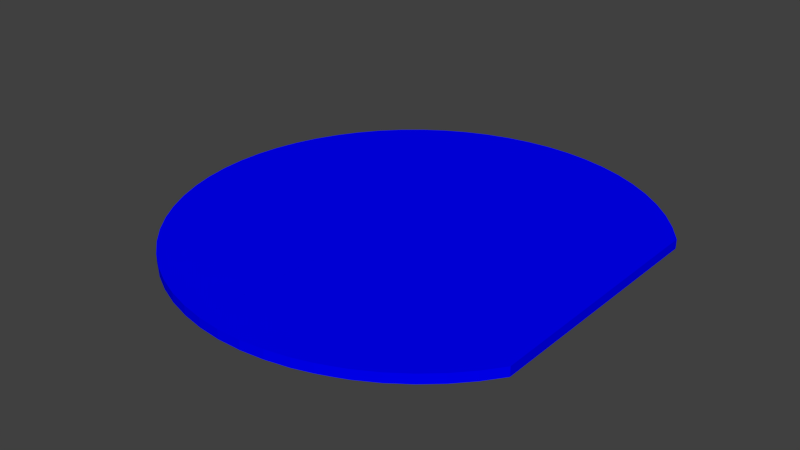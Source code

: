 # Source: plate_2_logo_b.blend  (saved by Blender 2.77.0; exported with 4.5.12 LTS)
import bpy
from mathutils import Matrix  # noqa: F401  (used for matrix-valued properties, if any)

bpy.ops.wm.read_factory_settings(use_empty=True)
scene = bpy.context.scene
scene.name = 'Scene'

# ---- collections
col_collection_1 = bpy.data.collections.new('Collection 1'); scene.collection.children.link(col_collection_1)

# ---- materials (node trees are filled in below, after node groups)
mat_plate_2_tga = bpy.data.materials.new('plate_2_tga')
mat_plate_2_tga.alpha_threshold = 0.0
mat_plate_2_tga.use_transparent_shadow = False
mat_plate_2_tga.diffuse_color = (0.0, 0.0, 1.0, 1.0)
mat_plate_2_tga.specular_color = (0.5, 0.5, 0.5)
mat_plate_2_tga.roughness = 0.5

# ---- material node trees

# ---- world
world_world = bpy.data.worlds.new('World'); scene.world = world_world
world_world.color = (0.05088, 0.05088, 0.05088)
world_world.use_sun_shadow = False
world_world.sun_shadow_jitter_overblur = 0.0
world_world.cycles.sampling_method = 'NONE'
world_world.cycles.sample_map_resolution = 256

# ---- meshes
me_mesh_geometry = bpy.data.meshes.new('Mesh-Geometry')
me_mesh_geometry.from_pydata([(-54.9, -142.0, -3.2), (-54.9, -142.0, 3.2), (-69.02, -134.3, 3.2), (-123.9, -77.26, -3.2), (-123.9, -77.26, 3.2), (-131.2, -62.54, 3.2), (-136.8, -47.55, -3.2), (-136.8, -47.55, 3.2), (-140.9, -31.93, 3.2), (-131.2, 62.54, -3.2), (-131.2, 62.54, 3.2), (-123.7, 77.57, 3.2), (-69.02, 134.3, -3.2), (-69.02, 134.3, 3.2), (-54.9, 142.0, 3.2), (144.2, 87.53, 3.2), (144.2, 87.53, -3.2), (134.6, 100.4, -3.2), (134.6, 100.4, 3.2), (123.7, 112.3, -3.2), (123.7, 112.3, 3.2), (111.7, 122.9, -3.2), (111.7, 122.9, 3.2), (104.3, 128.2, 3.2), (104.3, 128.2, -3.2), (98.84, 132.2, 3.2), (98.84, 132.2, -3.2), (86.47, 139.3, 3.2), (86.47, 139.3, -3.2), (84.74, 140.3, 3.2), (84.74, 140.3, -3.2), (76.95, 143.8, 3.2), (76.95, 143.8, -3.2), (70.07, 146.9, 3.2), (70.07, 146.9, -3.2), (67.26, 147.8, 3.2), (67.26, 147.8, -3.2), (64.95, 148.6, 3.2), (64.95, 148.6, -3.2), (57.73, 150.9, 3.2), (57.73, 150.9, -3.2), (54.8, 151.9, 3.2), (54.8, 151.9, -3.2), (45.03, 154.0, 3.2), (45.03, 154.0, -3.2), (39.11, 155.3, 3.2), (39.11, 155.3, -3.2), (29.16, 156.5, 3.2), (29.16, 156.5, -3.2), (23.14, 157.2, 3.2), (23.14, 157.2, -3.2), (19.63, 157.2, 3.2), (19.63, 157.2, -3.2), (7.003, 157.4, 3.2), (7.003, 157.4, -3.2), (-8.933, 155.9, 3.2), (-8.933, 155.9, -3.2), (-18.47, 154.0, 3.2), (-18.47, 154.0, -3.2), (-24.71, 152.8, 3.2), (-24.71, 152.8, -3.2), (-30.91, 150.9, 3.2), (-30.91, 150.9, -3.2), (-38.73, 148.6, 3.2), (-38.73, 148.6, -3.2), (-40.08, 148.2, 3.2), (-40.08, 148.2, -3.2), (-53.39, 142.6, 3.2), (-53.39, 142.6, -3.2), (-54.9, 142.0, -3.2), (-72.44, 131.9, 3.2), (-72.44, 131.9, -3.2), (-77.8, 128.2, 3.2), (-77.8, 128.2, -3.2), (-82.27, 125.2, 3.2), (-82.27, 125.2, -3.2), (-85.56, 122.4, 3.2), (-85.56, 122.4, -3.2), (-94.53, 114.8, 3.2), (-94.53, 114.8, -3.2), (-105.7, 103.2, -3.2), (-105.7, 103.2, 3.2), (-115.6, 90.54, -3.2), (-115.6, 90.54, 3.2), (-117.6, 87.27, 3.2), (-117.6, 87.27, -3.2), (-123.9, 77.26, -3.2), (-136.8, 47.55, 3.2), (-136.8, 47.55, -3.2), (-140.9, 31.93, -3.2), (-140.9, 31.93, 3.2), (-143.4, 16.05, -3.2), (-143.4, 16.05, 3.2), (-143.7, 9.525, 3.2), (-143.7, 9.525, -3.2), (-144.2, 1e-05, 3.2), (-144.2, 1e-05, -3.2), (-143.7, -9.525, 3.2), (-143.7, -9.525, -3.2), (-143.4, -16.05, 3.2), (-143.4, -16.05, -3.2), (-141.4, -28.58, 3.2), (-141.4, -28.58, -3.2), (-140.9, -31.93, -3.2), (-131.2, -62.54, -3.2), (-117.6, -87.27, 3.2), (-117.6, -87.27, -3.2), (-115.6, -90.54, 3.2), (-115.6, -90.54, -3.2), (-105.7, -103.2, -3.2), (-105.7, -103.2, 3.2), (-94.53, -114.8, -3.2), (-94.53, -114.8, 3.2), (-85.56, -122.4, 3.2), (-85.56, -122.4, -3.2), (-82.27, -125.2, 3.2), (-82.27, -125.2, -3.2), (-77.8, -128.2, 3.2), (-77.8, -128.2, -3.2), (-72.44, -131.9, 3.2), (-72.44, -131.9, -3.2), (-69.02, -134.3, -3.2), (-53.39, -142.6, 3.2), (-53.39, -142.6, -3.2), (-40.08, -148.2, 3.2), (-40.08, -148.2, -3.2), (-30.91, -150.9, 3.2), (-30.91, -150.9, -3.2), (-24.71, -152.8, 3.2), (-24.71, -152.8, -3.2), (-18.47, -154.0, 3.2), (-18.47, -154.0, -3.2), (-8.941, -155.9, 3.2), (-8.941, -155.9, -3.2), (-8.933, -155.9, 3.2), (-8.933, -155.9, -3.2), (7.003, -157.4, 3.2), (7.003, -157.4, -3.2), (19.63, -157.2, 3.2), (19.63, -157.2, -3.2), (23.14, -157.2, 3.2), (23.14, -157.2, -3.2), (29.16, -156.5, 3.2), (29.16, -156.5, -3.2), (39.11, -155.3, 3.2), (39.11, -155.3, -3.2), (45.03, -154.0, 3.2), (45.03, -154.0, -3.2), (54.8, -151.9, 3.2), (54.8, -151.9, -3.2), (57.73, -150.9, 3.2), (57.73, -150.9, -3.2), (67.26, -147.8, 3.2), (67.26, -147.8, -3.2), (76.95, -143.8, 3.2), (76.95, -143.8, -3.2), (84.74, -140.3, 3.2), (84.74, -140.3, -3.2), (86.47, -139.3, 3.2), (86.47, -139.3, -3.2), (98.84, -132.2, 3.2), (98.84, -132.2, -3.2), (104.3, -128.2, 3.2), (104.3, -128.2, -3.2), (111.7, -122.9, 3.2), (111.7, -122.9, -3.2), (123.7, -112.3, -3.2), (123.7, -112.3, 3.2), (134.6, -100.4, -3.2), (134.6, -100.4, 3.2), (144.2, -87.53, -3.2), (144.2, -87.53, 3.2), (144.2, 77.57, -3.2), (144.2, 77.57, 3.2), (144.2, 47.63, -3.2), (144.2, 47.63, 3.2), (144.2, 9.525, -3.2), (144.2, 9.525, 3.2), (144.2, -9.525, -3.2), (144.2, -9.525, 3.2), (144.2, -28.58, -3.2), (144.2, -28.58, 3.2), (144.2, -47.63, -3.2), (144.2, -47.63, 3.2), (144.2, -77.57, -3.2), (144.2, -77.57, 3.2), (-3.105, 10.64, 3.2), (-2.05, 8.828, -3.2)], [], [(2, 0, 1), (5, 3, 4), (8, 6, 7), (11, 9, 10), (14, 12, 13), (17, 15, 16), (18, 15, 17), (19, 18, 17), (20, 18, 19), (21, 20, 19), (22, 20, 21), (23, 22, 21), (24, 23, 21), (25, 23, 24), (26, 25, 24), (27, 25, 26), (28, 27, 26), (29, 27, 28), (30, 29, 28), (31, 29, 30), (32, 31, 30), (33, 31, 32), (34, 33, 32), (35, 33, 34), (36, 35, 34), (37, 35, 36), (38, 37, 36), (39, 37, 38), (40, 39, 38), (41, 39, 40), (42, 41, 40), (43, 41, 42), (44, 43, 42), (45, 43, 44), (46, 45, 44), (47, 45, 46), (48, 47, 46), (49, 47, 48), (50, 49, 48), (51, 49, 50), (52, 51, 50), (53, 51, 52), (54, 53, 52), (55, 53, 54), (56, 55, 54), (57, 55, 56), (58, 57, 56), (59, 57, 58), (60, 59, 58), (61, 59, 60), (62, 61, 60), (63, 61, 62), (64, 63, 62), (65, 63, 64), (66, 65, 64), (67, 65, 66), (68, 67, 66), (14, 67, 68), (69, 14, 68), (12, 14, 69), (70, 13, 12), (71, 70, 12), (72, 70, 71), (73, 72, 71), (74, 72, 73), (75, 74, 73), (76, 74, 75), (77, 76, 75), (78, 76, 77), (78, 77, 79), (80, 78, 79), (81, 78, 80), (82, 81, 80), (83, 81, 82), (84, 83, 82), (85, 84, 82), (11, 84, 85), (86, 11, 85), (9, 11, 86), (87, 10, 9), (88, 87, 9), (89, 87, 88), (90, 87, 89), (91, 90, 89), (92, 90, 91), (93, 92, 91), (94, 93, 91), (95, 93, 94), (96, 95, 94), (97, 95, 96), (98, 97, 96), (99, 97, 98), (100, 99, 98), (101, 99, 100), (102, 101, 100), (8, 101, 102), (103, 8, 102), (6, 8, 103), (5, 7, 6), (104, 5, 6), (3, 5, 104), (105, 4, 3), (106, 105, 3), (107, 105, 106), (107, 106, 108), (109, 107, 108), (110, 107, 109), (111, 110, 109), (112, 110, 111), (113, 112, 111), (114, 113, 111), (115, 113, 114), (116, 115, 114), (117, 115, 116), (118, 117, 116), (119, 117, 118), (120, 119, 118), (2, 119, 120), (121, 2, 120), (121, 0, 2), (1, 0, 122), (122, 0, 123), (124, 122, 123), (125, 124, 123), (126, 124, 125), (127, 126, 125), (128, 126, 127), (129, 128, 127), (130, 128, 129), (131, 130, 129), (132, 130, 131), (133, 132, 131), (134, 132, 133), (135, 134, 133), (136, 134, 135), (137, 136, 135), (138, 136, 137), (139, 138, 137), (140, 138, 139), (141, 140, 139), (142, 140, 141), (143, 142, 141), (144, 142, 143), (145, 144, 143), (146, 144, 145), (147, 146, 145), (148, 146, 147), (149, 148, 147), (150, 148, 149), (151, 150, 149), (152, 150, 151), (153, 152, 151), (156, 154, 155), (157, 156, 155), (158, 156, 157), (159, 158, 157), (160, 158, 159), (161, 160, 159), (162, 160, 161), (163, 162, 161), (164, 162, 163), (164, 163, 165), (166, 164, 165), (167, 164, 166), (168, 167, 166), (169, 167, 168), (170, 169, 168), (171, 169, 170), (172, 16, 15), (173, 172, 15), (174, 172, 173), (175, 174, 173), (176, 174, 175), (177, 176, 175), (178, 176, 177), (179, 178, 177), (180, 178, 179), (181, 180, 179), (182, 180, 181), (183, 182, 181), (184, 182, 183), (185, 184, 183), (170, 184, 185), (171, 170, 185), (84, 11, 186), (4, 105, 186), (186, 115, 117), (160, 162, 186), (158, 160, 186), (186, 117, 119), (2, 186, 119), (1, 186, 2), (5, 4, 186), (186, 101, 8), (7, 186, 8), (5, 186, 7), (99, 101, 186), (97, 99, 186), (90, 186, 87), (95, 97, 186), (93, 95, 186), (74, 76, 186), (72, 74, 186), (57, 186, 55), (59, 186, 57), (61, 186, 59), (63, 186, 61), (55, 186, 53), (51, 186, 49), (53, 186, 51), (47, 186, 45), (49, 186, 47), (43, 186, 41), (45, 186, 43), (39, 186, 37), (41, 186, 39), (186, 113, 115), (122, 186, 1), (106, 3, 187), (187, 46, 44), (42, 187, 44), (40, 187, 42), (38, 187, 40), (50, 48, 187), (52, 50, 187), (54, 52, 187), (56, 54, 187), (60, 58, 187), (62, 60, 187), (64, 62, 187), (75, 187, 77), (85, 187, 86), (187, 89, 88), (96, 94, 187), (98, 96, 187), (100, 98, 187), (100, 187, 102), (103, 102, 187), (6, 103, 187), (104, 187, 3), (6, 187, 104), (116, 114, 187), (118, 116, 187), (123, 0, 187), (187, 0, 121), (120, 187, 121), (118, 187, 120), (187, 163, 161), (58, 56, 187), (48, 46, 187), (159, 187, 161), (186, 112, 113), (186, 110, 112), (186, 107, 110), (186, 105, 107), (108, 106, 187), (109, 108, 187), (111, 109, 187), (114, 111, 187), (94, 91, 187), (91, 89, 187), (186, 92, 93), (186, 90, 92), (79, 77, 187), (80, 79, 187), (82, 80, 187), (85, 82, 187), (186, 83, 84), (186, 81, 83), (186, 78, 81), (186, 76, 78), (38, 36, 187), (66, 64, 187), (68, 66, 187), (186, 35, 37), (186, 70, 72), (186, 13, 70), (14, 13, 186), (67, 14, 186), (186, 65, 67), (186, 63, 65), (75, 73, 187), (73, 71, 187), (71, 12, 187), (187, 12, 69), (69, 68, 187), (125, 123, 187), (127, 125, 187), (186, 122, 124), (186, 124, 126), (154, 152, 155), (155, 152, 153), (165, 163, 187), (166, 165, 187), (168, 166, 187), (170, 168, 187), (184, 170, 187), (186, 171, 185), (186, 169, 171), (186, 167, 169), (186, 164, 167), (186, 162, 164), (159, 157, 187), (157, 155, 187), (186, 156, 158), (186, 154, 156), (155, 153, 187), (186, 152, 154), (151, 187, 153), (152, 186, 150), (151, 149, 187), (149, 147, 187), (186, 148, 150), (186, 146, 148), (147, 145, 187), (145, 143, 187), (186, 144, 146), (186, 142, 144), (143, 141, 187), (141, 139, 187), (186, 140, 142), (186, 138, 140), (137, 187, 139), (138, 186, 136), (137, 133, 187), (186, 134, 136), (131, 187, 133), (132, 186, 130), (131, 129, 187), (129, 127, 187), (186, 128, 130), (186, 126, 128), (11, 10, 186), (186, 10, 87), (88, 9, 187), (187, 9, 86), (24, 21, 187), (21, 19, 187), (19, 17, 187), (17, 16, 187), (187, 16, 172), (186, 22, 23), (186, 20, 22), (186, 18, 20), (186, 15, 18), (173, 15, 186), (172, 174, 187), (173, 186, 175), (187, 174, 176), (175, 186, 177), (187, 176, 178), (187, 178, 180), (177, 186, 179), (179, 186, 181), (187, 180, 182), (181, 186, 183), (187, 182, 184), (183, 186, 185), (26, 24, 187), (186, 23, 25), (186, 25, 27), (28, 26, 187), (186, 27, 29), (186, 29, 31), (186, 31, 33), (186, 33, 35), (30, 28, 187), (32, 30, 187), (34, 32, 187), (36, 34, 187)])
_uv = me_mesh_geometry.uv_layers.new(name='Mesh-Geometry-UV')
_uv.uv.foreach_set('vector', [0.381, 0.9563, 0.3648, 0.9629, 0.3647, 0.9564, 0.4785, 0.9558, 0.4619, 0.9623, 0.4619, 0.9558, 0.5108, 0.9557, 0.4946, 0.9621, 0.4945, 0.9557, 0.6237, 0.9556, 0.6071, 0.962, 0.6071, 0.9556, 0.7181, 0.9559, 0.7023, 0.9621, 0.7023, 0.9558, 0.9191, 0.9652, 0.9346, 0.9594, 0.9345, 0.9655, 0.9192, 0.9591, 0.9346, 0.9594, 0.9191, 0.9652, 0.9037, 0.9649, 0.9192, 0.9591, 0.9191, 0.9652, 0.9039, 0.9588, 0.9192, 0.9591, 0.9037, 0.9649, 0.8884, 0.9646, 0.9039, 0.9588, 0.9037, 0.9649, 0.8885, 0.9585, 0.9039, 0.9588, 0.8884, 0.9646, 0.8798, 0.9583, 0.8885, 0.9585, 0.8884, 0.9646, 0.8797, 0.9644, 0.8798, 0.9583, 0.8884, 0.9646, 0.8733, 0.9582, 0.8798, 0.9583, 0.8797, 0.9644, 0.8732, 0.9643, 0.8733, 0.9582, 0.8797, 0.9644, 0.8597, 0.9579, 0.8733, 0.9582, 0.8732, 0.9643, 0.8595, 0.964, 0.8597, 0.9579, 0.8732, 0.9643, 0.8577, 0.9579, 0.8597, 0.9579, 0.8595, 0.964, 0.8576, 0.964, 0.8577, 0.9579, 0.8595, 0.964, 0.8496, 0.9577, 0.8577, 0.9579, 0.8576, 0.964, 0.8495, 0.9638, 0.8496, 0.9577, 0.8576, 0.964, 0.8424, 0.9576, 0.8496, 0.9577, 0.8495, 0.9638, 0.8422, 0.9637, 0.8424, 0.9576, 0.8495, 0.9638, 0.8395, 0.9575, 0.8424, 0.9576, 0.8422, 0.9637, 0.8394, 0.9636, 0.8395, 0.9575, 0.8422, 0.9637, 0.8372, 0.9575, 0.8395, 0.9575, 0.8394, 0.9636, 0.8371, 0.9636, 0.8372, 0.9575, 0.8394, 0.9636, 0.8299, 0.9573, 0.8372, 0.9575, 0.8371, 0.9636, 0.8298, 0.9635, 0.8299, 0.9573, 0.8371, 0.9636, 0.827, 0.9573, 0.8299, 0.9573, 0.8298, 0.9635, 0.8268, 0.9634, 0.827, 0.9573, 0.8298, 0.9635, 0.8173, 0.9571, 0.827, 0.9573, 0.8268, 0.9634, 0.8172, 0.9633, 0.8173, 0.9571, 0.8268, 0.9634, 0.8115, 0.957, 0.8173, 0.9571, 0.8172, 0.9633, 0.8114, 0.9632, 0.8115, 0.957, 0.8172, 0.9633, 0.8019, 0.9569, 0.8115, 0.957, 0.8114, 0.9632, 0.8018, 0.9631, 0.8019, 0.9569, 0.8114, 0.9632, 0.796, 0.9568, 0.8019, 0.9569, 0.8018, 0.9631, 0.7959, 0.963, 0.796, 0.9568, 0.8018, 0.9631, 0.7926, 0.9567, 0.796, 0.9568, 0.7959, 0.963, 0.7926, 0.9629, 0.7926, 0.9567, 0.7959, 0.963, 0.7804, 0.9566, 0.7926, 0.9567, 0.7926, 0.9629, 0.7804, 0.9628, 0.7804, 0.9566, 0.7926, 0.9629, 0.765, 0.9564, 0.7804, 0.9566, 0.7804, 0.9628, 0.7649, 0.9626, 0.765, 0.9564, 0.7804, 0.9628, 0.7556, 0.9563, 0.765, 0.9564, 0.7649, 0.9626, 0.7555, 0.9625, 0.7556, 0.9563, 0.7649, 0.9626, 0.7494, 0.9562, 0.7556, 0.9563, 0.7555, 0.9625, 0.7493, 0.9624, 0.7494, 0.9562, 0.7555, 0.9625, 0.7431, 0.9562, 0.7494, 0.9562, 0.7493, 0.9624, 0.743, 0.9624, 0.7431, 0.9562, 0.7493, 0.9624, 0.7351, 0.9561, 0.7431, 0.9562, 0.743, 0.9624, 0.7351, 0.9623, 0.7351, 0.9561, 0.743, 0.9624, 0.7337, 0.9561, 0.7351, 0.9561, 0.7351, 0.9623, 0.7337, 0.9623, 0.7337, 0.9561, 0.7351, 0.9623, 0.7197, 0.956, 0.7337, 0.9561, 0.7337, 0.9623, 0.7196, 0.9622, 0.7197, 0.956, 0.7337, 0.9623, 0.7181, 0.9559, 0.7197, 0.956, 0.7196, 0.9622, 0.718, 0.9622, 0.7181, 0.9559, 0.7196, 0.9622, 0.7023, 0.9621, 0.7181, 0.9559, 0.718, 0.9622, 0.6983, 0.9558, 0.7023, 0.9558, 0.7023, 0.9621, 0.6982, 0.9621, 0.6983, 0.9558, 0.7023, 0.9621, 0.6919, 0.9558, 0.6983, 0.9558, 0.6982, 0.9621, 0.6919, 0.9621, 0.6919, 0.9558, 0.6982, 0.9621, 0.6866, 0.9558, 0.6919, 0.9558, 0.6919, 0.9621, 0.6865, 0.9621, 0.6866, 0.9558, 0.6919, 0.9621, 0.6823, 0.9557, 0.6866, 0.9558, 0.6865, 0.9621, 0.6823, 0.962, 0.6823, 0.9557, 0.6865, 0.9621, 0.6707, 0.9557, 0.6823, 0.9557, 0.6823, 0.962, 0.6707, 0.9557, 0.6823, 0.962, 0.6707, 0.962, 0.6548, 0.962, 0.6707, 0.9557, 0.6707, 0.962, 0.6548, 0.9557, 0.6707, 0.9557, 0.6548, 0.962, 0.6389, 0.962, 0.6548, 0.9557, 0.6548, 0.962, 0.6389, 0.9556, 0.6548, 0.9557, 0.6389, 0.962, 0.6351, 0.9556, 0.6389, 0.9556, 0.6389, 0.962, 0.6351, 0.962, 0.6351, 0.9556, 0.6389, 0.962, 0.6237, 0.9556, 0.6351, 0.9556, 0.6351, 0.962, 0.6234, 0.962, 0.6237, 0.9556, 0.6351, 0.962, 0.6071, 0.962, 0.6237, 0.9556, 0.6234, 0.962, 0.5911, 0.9556, 0.6071, 0.9556, 0.6071, 0.962, 0.5911, 0.962, 0.5911, 0.9556, 0.6071, 0.962, 0.5751, 0.962, 0.5911, 0.9556, 0.5911, 0.962, 0.5751, 0.9556, 0.5911, 0.9556, 0.5751, 0.962, 0.5591, 0.962, 0.5751, 0.9556, 0.5751, 0.962, 0.559, 0.9556, 0.5751, 0.9556, 0.5591, 0.962, 0.5525, 0.9556, 0.559, 0.9556, 0.5591, 0.962, 0.5525, 0.962, 0.5525, 0.9556, 0.5591, 0.962, 0.543, 0.9556, 0.5525, 0.9556, 0.5525, 0.962, 0.543, 0.962, 0.543, 0.9556, 0.5525, 0.962, 0.5334, 0.9556, 0.543, 0.9556, 0.543, 0.962, 0.5335, 0.962, 0.5334, 0.9556, 0.543, 0.962, 0.5269, 0.9556, 0.5334, 0.9556, 0.5335, 0.962, 0.5269, 0.962, 0.5269, 0.9556, 0.5335, 0.962, 0.5142, 0.9556, 0.5269, 0.9556, 0.5269, 0.962, 0.5142, 0.9621, 0.5142, 0.9556, 0.5269, 0.962, 0.5108, 0.9557, 0.5142, 0.9556, 0.5142, 0.9621, 0.5108, 0.9621, 0.5108, 0.9557, 0.5142, 0.9621, 0.4946, 0.9621, 0.5108, 0.9557, 0.5108, 0.9621, 0.4785, 0.9558, 0.4945, 0.9557, 0.4946, 0.9621, 0.4785, 0.9622, 0.4785, 0.9558, 0.4946, 0.9621, 0.4619, 0.9623, 0.4785, 0.9558, 0.4785, 0.9622, 0.45, 0.9559, 0.4619, 0.9558, 0.4619, 0.9623, 0.45, 0.9623, 0.45, 0.9559, 0.4619, 0.9623, 0.4461, 0.9559, 0.45, 0.9559, 0.45, 0.9623, 0.4461, 0.9559, 0.45, 0.9623, 0.4461, 0.9624, 0.4299, 0.9624, 0.4461, 0.9559, 0.4461, 0.9624, 0.4298, 0.956, 0.4461, 0.9559, 0.4299, 0.9624, 0.4136, 0.9625, 0.4298, 0.956, 0.4299, 0.9624, 0.4136, 0.956, 0.4298, 0.956, 0.4136, 0.9625, 0.4017, 0.9561, 0.4136, 0.956, 0.4136, 0.9625, 0.4017, 0.9626, 0.4017, 0.9561, 0.4136, 0.9625, 0.3973, 0.9561, 0.4017, 0.9561, 0.4017, 0.9626, 0.3974, 0.9626, 0.3973, 0.9561, 0.4017, 0.9626, 0.3918, 0.9562, 0.3973, 0.9561, 0.3974, 0.9626, 0.3919, 0.9627, 0.3918, 0.9562, 0.3974, 0.9626, 0.3852, 0.9562, 0.3918, 0.9562, 0.3919, 0.9627, 0.3853, 0.9627, 0.3852, 0.9562, 0.3919, 0.9627, 0.381, 0.9563, 0.3852, 0.9562, 0.3853, 0.9627, 0.3811, 0.9628, 0.381, 0.9563, 0.3853, 0.9627, 0.3811, 0.9628, 0.3648, 0.9629, 0.381, 0.9563, 0.3647, 0.9564, 0.3648, 0.9629, 0.363, 0.9564, 0.363, 0.9564, 0.3648, 0.9629, 0.3631, 0.9629, 0.3484, 0.9565, 0.363, 0.9564, 0.3631, 0.9629, 0.3484, 0.963, 0.3484, 0.9565, 0.3631, 0.9629, 0.3386, 0.9566, 0.3484, 0.9565, 0.3484, 0.963, 0.3387, 0.9631, 0.3386, 0.9566, 0.3484, 0.963, 0.332, 0.9567, 0.3386, 0.9566, 0.3387, 0.9631, 0.3321, 0.9632, 0.332, 0.9567, 0.3387, 0.9631, 0.3256, 0.9568, 0.332, 0.9567, 0.3321, 0.9632, 0.3256, 0.9633, 0.3256, 0.9568, 0.3321, 0.9632, 0.3157, 0.9569, 0.3256, 0.9568, 0.3256, 0.9633, 0.3158, 0.9634, 0.3157, 0.9569, 0.3256, 0.9633, 0.3148, 0.9569, 0.3157, 0.9569, 0.3158, 0.9634, 0.3149, 0.9635, 0.3148, 0.9569, 0.3158, 0.9634, 0.2985, 0.9571, 0.3148, 0.9569, 0.3149, 0.9635, 0.2986, 0.9637, 0.2985, 0.9571, 0.3149, 0.9635, 0.2856, 0.9573, 0.2985, 0.9571, 0.2986, 0.9637, 0.2857, 0.9639, 0.2856, 0.9573, 0.2986, 0.9637, 0.2821, 0.9574, 0.2856, 0.9573, 0.2857, 0.9639, 0.2822, 0.9639, 0.2821, 0.9574, 0.2857, 0.9639, 0.2759, 0.9575, 0.2821, 0.9574, 0.2822, 0.9639, 0.276, 0.964, 0.2759, 0.9575, 0.2822, 0.9639, 0.2656, 0.9576, 0.2759, 0.9575, 0.276, 0.964, 0.2657, 0.9642, 0.2656, 0.9576, 0.276, 0.964, 0.2594, 0.9577, 0.2656, 0.9576, 0.2657, 0.9642, 0.2595, 0.9643, 0.2594, 0.9577, 0.2657, 0.9642, 0.2492, 0.9579, 0.2594, 0.9577, 0.2595, 0.9643, 0.2493, 0.9644, 0.2492, 0.9579, 0.2595, 0.9643, 0.246, 0.9579, 0.2492, 0.9579, 0.2493, 0.9644, 0.2461, 0.9645, 0.246, 0.9579, 0.2493, 0.9644, 0.2357, 0.9581, 0.246, 0.9579, 0.2461, 0.9645, 0.2359, 0.9647, 0.2357, 0.9581, 0.2461, 0.9645, 0.2163, 0.9584, 0.225, 0.9583, 0.2251, 0.9648, 0.2164, 0.965, 0.2163, 0.9584, 0.2251, 0.9648, 0.2142, 0.9585, 0.2163, 0.9584, 0.2164, 0.965, 0.2143, 0.965, 0.2142, 0.9585, 0.2164, 0.965, 0.1996, 0.9587, 0.2142, 0.9585, 0.2143, 0.965, 0.1997, 0.9653, 0.1996, 0.9587, 0.2143, 0.965, 0.1926, 0.9589, 0.1996, 0.9587, 0.1997, 0.9653, 0.1927, 0.9654, 0.1926, 0.9589, 0.1997, 0.9653, 0.1833, 0.959, 0.1926, 0.9589, 0.1927, 0.9654, 0.1833, 0.959, 0.1927, 0.9654, 0.1834, 0.9656, 0.1669, 0.9659, 0.1833, 0.959, 0.1834, 0.9656, 0.1668, 0.9593, 0.1833, 0.959, 0.1669, 0.9659, 0.1504, 0.9662, 0.1668, 0.9593, 0.1669, 0.9659, 0.1503, 0.9596, 0.1668, 0.9593, 0.1504, 0.9662, 0.1339, 0.9665, 0.1503, 0.9596, 0.1504, 0.9662, 0.1338, 0.9599, 0.1503, 0.9596, 0.1339, 0.9665, 0.3866, 0.9665, 0.4018, 0.9665, 0.4018, 0.9763, 0.3866, 0.9763, 0.3866, 0.9665, 0.4018, 0.9763, 0.3407, 0.9665, 0.3866, 0.9665, 0.3866, 0.9763, 0.3407, 0.9763, 0.3407, 0.9665, 0.3866, 0.9763, 0.2824, 0.9665, 0.3407, 0.9665, 0.3407, 0.9763, 0.2824, 0.9763, 0.2824, 0.9665, 0.3407, 0.9763, 0.2532, 0.9665, 0.2824, 0.9665, 0.2824, 0.9763, 0.2532, 0.9763, 0.2532, 0.9665, 0.2824, 0.9763, 0.2241, 0.9665, 0.2532, 0.9665, 0.2532, 0.9763, 0.2241, 0.9763, 0.2241, 0.9665, 0.2532, 0.9763, 0.1949, 0.9665, 0.2241, 0.9665, 0.2241, 0.9763, 0.1949, 0.9763, 0.1949, 0.9665, 0.2241, 0.9763, 0.149, 0.9665, 0.1949, 0.9665, 0.1949, 0.9763, 0.149, 0.9763, 0.149, 0.9665, 0.1949, 0.9763, 0.1338, 0.9665, 0.149, 0.9665, 0.149, 0.9763, 0.1338, 0.9763, 0.1338, 0.9665, 0.149, 0.9763, 0.04922, 0.4188, 0.03891, 0.4024, 0.2427, 0.2893, 0.03857, 0.1408, 0.04922, 0.1239, 0.2427, 0.2893, 0.2427, 0.2893, 0.109, 0.05979, 0.1165, 0.05462, 0.415, 0.04792, 0.4243, 0.05462, 0.2427, 0.2893, 0.3941, 0.03586, 0.415, 0.04792, 0.2427, 0.2893, 0.2427, 0.2893, 0.1165, 0.05462, 0.1256, 0.0484, 0.1314, 0.04444, 0.2427, 0.2893, 0.1256, 0.0484, 0.1552, 0.03144, 0.2427, 0.2893, 0.1314, 0.04444, 0.02619, 0.1656, 0.03857, 0.1408, 0.2427, 0.2893, 0.2427, 0.2893, 0.00896, 0.223, 0.00984, 0.2174, 0.01674, 0.191, 0.2427, 0.2893, 0.00984, 0.2174, 0.02619, 0.1656, 0.2427, 0.2893, 0.01674, 0.191, 0.0057, 0.2442, 0.00896, 0.223, 0.2427, 0.2893, 0.00513, 0.2552, 0.0057, 0.2442, 0.2427, 0.2893, 0.00984, 0.3253, 0.2427, 0.2893, 0.01674, 0.3517, 0.00431, 0.2713, 0.00513, 0.2552, 0.2427, 0.2893, 0.00513, 0.2874, 0.00431, 0.2713, 0.2427, 0.2893, 0.109, 0.4829, 0.1034, 0.4782, 0.2427, 0.2893, 0.1165, 0.488, 0.109, 0.4829, 0.2427, 0.2893, 0.2168, 0.5317, 0.2427, 0.2893, 0.2329, 0.5348, 0.2062, 0.5296, 0.2427, 0.2893, 0.2168, 0.5317, 0.1957, 0.5264, 0.2427, 0.2893, 0.2062, 0.5296, 0.1825, 0.5224, 0.2427, 0.2893, 0.1957, 0.5264, 0.2329, 0.5348, 0.2427, 0.2893, 0.2598, 0.5372, 0.2812, 0.537, 0.2427, 0.2893, 0.2871, 0.5369, 0.2598, 0.5372, 0.2427, 0.2893, 0.2812, 0.537, 0.2973, 0.5358, 0.2427, 0.2893, 0.3141, 0.5339, 0.2871, 0.5369, 0.2427, 0.2893, 0.2973, 0.5358, 0.3241, 0.5317, 0.2427, 0.2893, 0.3406, 0.528, 0.3141, 0.5339, 0.2427, 0.2893, 0.3241, 0.5317, 0.3456, 0.5264, 0.2427, 0.2893, 0.3577, 0.5224, 0.3406, 0.528, 0.2427, 0.2893, 0.3456, 0.5264, 0.2427, 0.2893, 0.1034, 0.0645, 0.109, 0.05979, 0.1578, 0.03037, 0.2427, 0.2893, 0.1552, 0.03144, 0.5487, 0.1239, 0.5381, 0.1408, 0.7441, 0.2862, 0.7441, 0.2862, 0.8136, 0.5339, 0.8236, 0.5317, 0.8401, 0.528, 0.7441, 0.2862, 0.8236, 0.5317, 0.8451, 0.5264, 0.7441, 0.2862, 0.8401, 0.528, 0.8573, 0.5224, 0.7441, 0.2862, 0.8451, 0.5264, 0.7866, 0.5369, 0.7968, 0.5358, 0.7441, 0.2862, 0.7807, 0.537, 0.7866, 0.5369, 0.7441, 0.2862, 0.7593, 0.5372, 0.7807, 0.537, 0.7441, 0.2862, 0.7324, 0.5348, 0.7593, 0.5372, 0.7441, 0.2862, 0.7058, 0.5296, 0.7163, 0.5317, 0.7441, 0.2862, 0.6953, 0.5264, 0.7058, 0.5296, 0.7441, 0.2862, 0.682, 0.5224, 0.6953, 0.5264, 0.7441, 0.2862, 0.6085, 0.4829, 0.7441, 0.2862, 0.6029, 0.4782, 0.5487, 0.4188, 0.7441, 0.2862, 0.5381, 0.4019, 0.7441, 0.2862, 0.5094, 0.3253, 0.5163, 0.3517, 0.5038, 0.2713, 0.5046, 0.2874, 0.7441, 0.2862, 0.5046, 0.2552, 0.5038, 0.2713, 0.7441, 0.2862, 0.5052, 0.2442, 0.5046, 0.2552, 0.7441, 0.2862, 0.5052, 0.2442, 0.7441, 0.2862, 0.5085, 0.223, 0.5094, 0.2174, 0.5085, 0.223, 0.7441, 0.2862, 0.5163, 0.191, 0.5094, 0.2174, 0.7441, 0.2862, 0.5257, 0.1656, 0.7441, 0.2862, 0.5381, 0.1408, 0.5163, 0.191, 0.7441, 0.2862, 0.5257, 0.1656, 0.6085, 0.05979, 0.6029, 0.0645, 0.7441, 0.2862, 0.616, 0.05462, 0.6085, 0.05979, 0.7441, 0.2862, 0.6573, 0.03037, 0.6547, 0.03144, 0.7441, 0.2862, 0.7441, 0.2862, 0.6547, 0.03144, 0.6309, 0.04444, 0.6251, 0.0484, 0.7441, 0.2862, 0.6309, 0.04444, 0.616, 0.05462, 0.7441, 0.2862, 0.6251, 0.0484, 0.7441, 0.2862, 0.9238, 0.05462, 0.9145, 0.04792, 0.7163, 0.5317, 0.7324, 0.5348, 0.7441, 0.2862, 0.7968, 0.5358, 0.8136, 0.5339, 0.7441, 0.2862, 0.8936, 0.03586, 0.7441, 0.2862, 0.9145, 0.04792, 0.2427, 0.2893, 0.08824, 0.07735, 0.1034, 0.0645, 0.2427, 0.2893, 0.06942, 0.09693, 0.08824, 0.07735, 0.2427, 0.2893, 0.0527, 0.1183, 0.06942, 0.09693, 0.2427, 0.2893, 0.04922, 0.1239, 0.0527, 0.1183, 0.5522, 0.1183, 0.5487, 0.1239, 0.7441, 0.2862, 0.5689, 0.09693, 0.5522, 0.1183, 0.7441, 0.2862, 0.5878, 0.07735, 0.5689, 0.09693, 0.7441, 0.2862, 0.6029, 0.0645, 0.5878, 0.07735, 0.7441, 0.2862, 0.5046, 0.2874, 0.5052, 0.2984, 0.7441, 0.2862, 0.5052, 0.2984, 0.5094, 0.3253, 0.7441, 0.2862, 0.2427, 0.2893, 0.0057, 0.2984, 0.00513, 0.2874, 0.2427, 0.2893, 0.00984, 0.3253, 0.0057, 0.2984, 0.5878, 0.4653, 0.6029, 0.4782, 0.7441, 0.2862, 0.5689, 0.4457, 0.5878, 0.4653, 0.7441, 0.2862, 0.5522, 0.4243, 0.5689, 0.4457, 0.7441, 0.2862, 0.5487, 0.4188, 0.5522, 0.4243, 0.7441, 0.2862, 0.2427, 0.2893, 0.0527, 0.4243, 0.04922, 0.4188, 0.2427, 0.2893, 0.06942, 0.4457, 0.0527, 0.4243, 0.2427, 0.2893, 0.08824, 0.4653, 0.06942, 0.4457, 0.2427, 0.2893, 0.1034, 0.4782, 0.08824, 0.4653, 0.8573, 0.5224, 0.8612, 0.5211, 0.7441, 0.2862, 0.6798, 0.5217, 0.682, 0.5224, 0.7441, 0.2862, 0.6573, 0.5123, 0.6798, 0.5217, 0.7441, 0.2862, 0.2427, 0.2893, 0.3616, 0.5211, 0.3577, 0.5224, 0.2427, 0.2893, 0.1256, 0.4942, 0.1165, 0.488, 0.2427, 0.2893, 0.1314, 0.4982, 0.1256, 0.4942, 0.1552, 0.5112, 0.1314, 0.4982, 0.2427, 0.2893, 0.1578, 0.5123, 0.1552, 0.5112, 0.2427, 0.2893, 0.2427, 0.2893, 0.1803, 0.5217, 0.1578, 0.5123, 0.2427, 0.2893, 0.1825, 0.5224, 0.1803, 0.5217, 0.6085, 0.4829, 0.616, 0.488, 0.7441, 0.2862, 0.616, 0.488, 0.6251, 0.4942, 0.7441, 0.2862, 0.6251, 0.4942, 0.6309, 0.4982, 0.7441, 0.2862, 0.7441, 0.2862, 0.6309, 0.4982, 0.6547, 0.5112, 0.6547, 0.5112, 0.6573, 0.5123, 0.7441, 0.2862, 0.6798, 0.02095, 0.6573, 0.03037, 0.7441, 0.2862, 0.6953, 0.01625, 0.6798, 0.02095, 0.7441, 0.2862, 0.2427, 0.2893, 0.1578, 0.03037, 0.1803, 0.02095, 0.2427, 0.2893, 0.1803, 0.02095, 0.1957, 0.01625, 0.225, 0.9583, 0.2357, 0.9581, 0.2251, 0.9648, 0.2251, 0.9648, 0.2357, 0.9581, 0.2359, 0.9647, 0.9363, 0.06359, 0.9238, 0.05462, 0.7441, 0.2862, 0.9566, 0.08162, 0.9363, 0.06359, 0.7441, 0.2862, 0.975, 0.1016, 0.9566, 0.08162, 0.7441, 0.2862, 0.9912, 0.1234, 0.975, 0.1016, 0.7441, 0.2862, 0.9912, 0.1402, 0.9912, 0.1234, 0.7441, 0.2862, 0.2427, 0.2893, 0.4917, 0.1234, 0.4917, 0.1402, 0.2427, 0.2893, 0.4754, 0.1016, 0.4917, 0.1234, 0.2427, 0.2893, 0.4571, 0.08162, 0.4754, 0.1016, 0.2427, 0.2893, 0.4368, 0.06359, 0.4571, 0.08162, 0.2427, 0.2893, 0.4243, 0.05462, 0.4368, 0.06359, 0.8936, 0.03586, 0.8907, 0.03418, 0.7441, 0.2862, 0.8907, 0.03418, 0.8776, 0.0283, 0.7441, 0.2862, 0.2427, 0.2893, 0.3912, 0.03418, 0.3941, 0.03586, 0.2427, 0.2893, 0.378, 0.0283, 0.3912, 0.03418, 0.8776, 0.0283, 0.8612, 0.02154, 0.7441, 0.2862, 0.2427, 0.2893, 0.3616, 0.02154, 0.378, 0.0283, 0.8451, 0.01625, 0.7441, 0.2862, 0.8612, 0.02154, 0.3616, 0.02154, 0.2427, 0.2893, 0.3456, 0.01625, 0.8451, 0.01625, 0.8401, 0.01462, 0.7441, 0.2862, 0.8401, 0.01462, 0.8236, 0.011, 0.7441, 0.2862, 0.2427, 0.2893, 0.3406, 0.01462, 0.3456, 0.01625, 0.2427, 0.2893, 0.3241, 0.011, 0.3406, 0.01462, 0.8236, 0.011, 0.8136, 0.0088, 0.7441, 0.2862, 0.8136, 0.0088, 0.7968, 0.00689, 0.7441, 0.2862, 0.2427, 0.2893, 0.3141, 0.0088, 0.3241, 0.011, 0.2427, 0.2893, 0.2973, 0.00689, 0.3141, 0.0088, 0.7968, 0.00689, 0.7866, 0.00572, 0.7441, 0.2862, 0.7866, 0.00572, 0.7807, 0.00566, 0.7441, 0.2862, 0.2427, 0.2893, 0.2871, 0.00572, 0.2973, 0.00689, 0.2427, 0.2893, 0.2812, 0.00566, 0.2871, 0.00572, 0.7593, 0.00542, 0.7441, 0.2862, 0.7807, 0.00566, 0.2812, 0.00566, 0.2427, 0.2893, 0.2598, 0.00542, 0.7593, 0.00542, 0.7324, 0.00787, 0.7441, 0.2862, 0.2427, 0.2893, 0.2329, 0.00786, 0.2598, 0.00542, 0.7163, 0.01101, 0.7441, 0.2862, 0.7324, 0.00787, 0.2329, 0.00787, 0.2427, 0.2893, 0.2168, 0.01101, 0.7163, 0.01101, 0.7058, 0.01306, 0.7441, 0.2862, 0.7058, 0.01306, 0.6953, 0.01625, 0.7441, 0.2862, 0.2427, 0.2893, 0.2062, 0.01306, 0.2168, 0.01101, 0.2427, 0.2893, 0.1957, 0.01625, 0.2062, 0.01306, 0.03891, 0.4024, 0.02619, 0.377, 0.2427, 0.2893, 0.2427, 0.2893, 0.02619, 0.377, 0.01674, 0.3517, 0.5163, 0.3517, 0.5257, 0.377, 0.7441, 0.2862, 0.7441, 0.2862, 0.5257, 0.377, 0.5381, 0.4019, 0.9238, 0.488, 0.9363, 0.4791, 0.7441, 0.2862, 0.9363, 0.4791, 0.9566, 0.461, 0.7441, 0.2862, 0.9566, 0.461, 0.975, 0.441, 0.7441, 0.2862, 0.975, 0.441, 0.9912, 0.4193, 0.7441, 0.2862, 0.7441, 0.2862, 0.9912, 0.4193, 0.9912, 0.4024, 0.2427, 0.2893, 0.4368, 0.4791, 0.4243, 0.488, 0.2427, 0.2893, 0.4571, 0.461, 0.4368, 0.4791, 0.2427, 0.2893, 0.4754, 0.441, 0.4571, 0.461, 0.2427, 0.2893, 0.4917, 0.4193, 0.4754, 0.441, 0.4917, 0.4024, 0.4917, 0.4193, 0.2427, 0.2893, 0.9912, 0.4024, 0.9912, 0.3518, 0.7441, 0.2862, 0.4917, 0.4024, 0.2427, 0.2893, 0.4917, 0.3518, 0.7441, 0.2862, 0.9912, 0.3518, 0.9912, 0.2874, 0.4917, 0.3518, 0.2427, 0.2893, 0.4917, 0.2874, 0.7441, 0.2862, 0.9912, 0.2874, 0.9912, 0.2552, 0.7441, 0.2862, 0.9912, 0.2552, 0.9912, 0.223, 0.4917, 0.2874, 0.2427, 0.2893, 0.4917, 0.2552, 0.4917, 0.2552, 0.2427, 0.2893, 0.4917, 0.223, 0.7441, 0.2862, 0.9912, 0.223, 0.9912, 0.1909, 0.4917, 0.223, 0.2427, 0.2893, 0.4917, 0.1909, 0.7441, 0.2862, 0.9912, 0.1909, 0.9912, 0.1402, 0.4917, 0.1909, 0.2427, 0.2893, 0.4917, 0.1402, 0.9145, 0.4947, 0.9238, 0.488, 0.7441, 0.2862, 0.2427, 0.2893, 0.4243, 0.488, 0.415, 0.4947, 0.2427, 0.2893, 0.415, 0.4947, 0.3941, 0.5068, 0.8936, 0.5068, 0.9145, 0.4947, 0.7441, 0.2862, 0.2427, 0.2893, 0.3941, 0.5068, 0.3912, 0.5085, 0.2427, 0.2893, 0.3912, 0.5085, 0.378, 0.5144, 0.2427, 0.2893, 0.378, 0.5144, 0.3664, 0.5196, 0.2427, 0.2893, 0.3664, 0.5196, 0.3616, 0.5211, 0.8907, 0.5085, 0.8936, 0.5068, 0.7441, 0.2862, 0.8776, 0.5144, 0.8907, 0.5085, 0.7441, 0.2862, 0.8659, 0.5196, 0.8776, 0.5144, 0.7441, 0.2862, 0.8612, 0.5211, 0.8659, 0.5196, 0.7441, 0.2862])
me_mesh_geometry.materials.append(mat_plate_2_tga)
me_mesh_geometry.use_remesh_preserve_volume = False
me_mesh_geometry.use_remesh_preserve_attributes = False
me_mesh_geometry.use_mirror_vertex_groups = False
me_mesh_geometry.update()

# ---- objects
ob_mesh = bpy.data.objects.new('Mesh', me_mesh_geometry)

# ---- transforms, parenting, visibility, modifiers, constraints
ob_mesh.location = (0.0, 0.0, 0.0)
ob_mesh.rotation_euler = (0.0, 0.0, -1.745e-07)
ob_mesh.scale = (0.001, 0.001, 0.001)
ob_mesh.lineart.crease_threshold = 0.0

# ---- collection membership
col_collection_1.objects.link(ob_mesh)

# ---- scene / render settings (as saved in the file)
scene.frame_start = 1; scene.frame_end = 250; scene.frame_set(1)
scene.render.engine = 'BLENDER_EEVEE_NEXT'
scene.render.resolution_percentage = 50
scene.render.dither_intensity = 0.0
scene.cycles.use_denoising = False
scene.cycles.samples = 10
scene.cycles.sampling_pattern = 'TABULATED_SOBOL'
scene.cycles.light_sampling_threshold = 0.0
scene.cycles.use_adaptive_sampling = False
scene.cycles.use_light_tree = False
scene.cycles.blur_glossy = 0.0
scene.cycles.pixel_filter_type = 'GAUSSIAN'
scene.cycles.sample_clamp_indirect = 0.0
scene.view_settings.view_transform = 'Standard'
bpy.context.view_layer.update()

# ---- added for rendering (the .blend has no active camera and no usable light): camera, sun
cam_auto = bpy.data.cameras.new('AutoCamera')
cam_auto.lens = 50.0
cam_auto.sensor_width = 36.0
cam_auto.clip_end = 1000.0
ob_auto_camera = bpy.data.objects.new('AutoCamera', cam_auto)
scene.collection.objects.link(ob_auto_camera)
ob_auto_camera.location = (0.394984, -0.47398, 0.315987)
ob_auto_camera.rotation_euler = (1.09748, -7.21219e-08, 0.694738)
scene.camera = ob_auto_camera
light_auto_sun = bpy.data.lights.new('AutoSun', 'SUN')
light_auto_sun.energy = 3.0
light_auto_sun.angle = 0.0523599
ob_auto_sun = bpy.data.objects.new('AutoSun', light_auto_sun)
scene.collection.objects.link(ob_auto_sun)
ob_auto_sun.rotation_euler = (0.872665, 0.174533, 0.523599)
bpy.context.view_layer.update()
